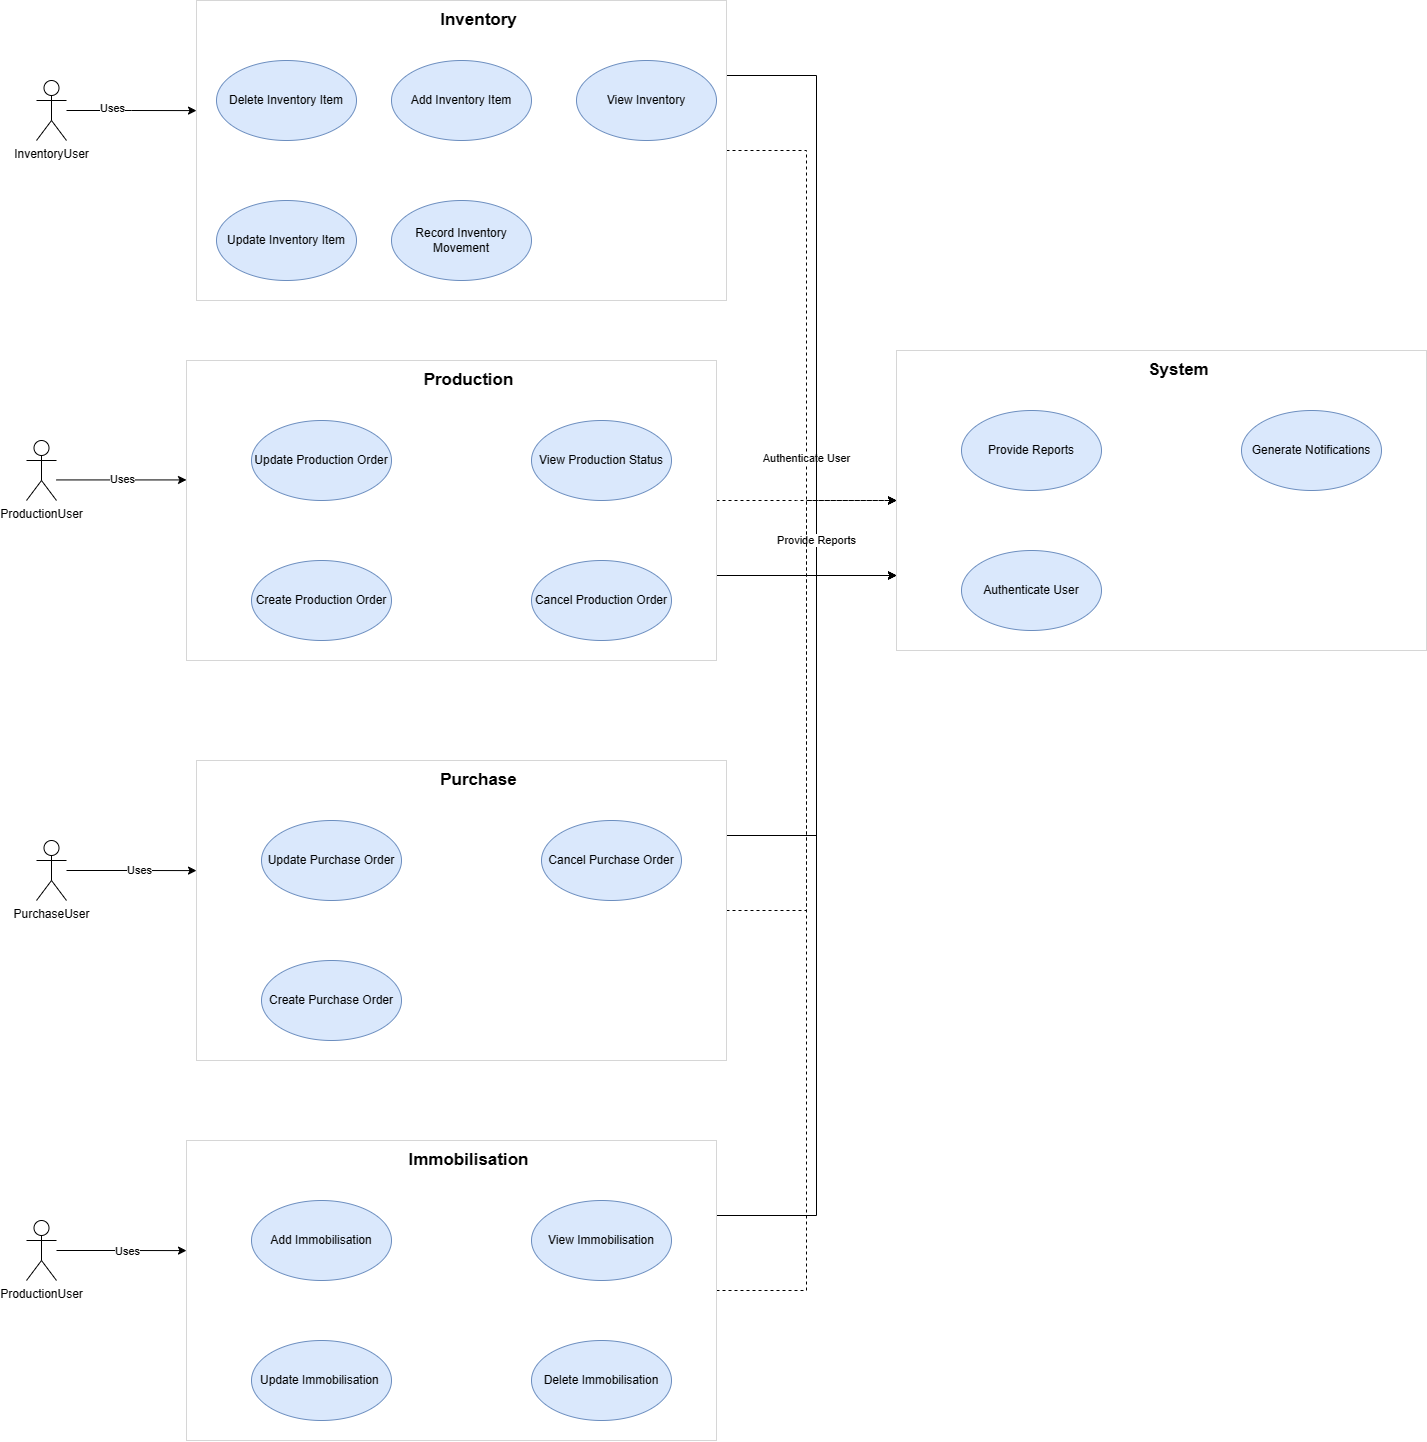

The diagram above was exported from draw.io. Its source (the exported page's mxGraphModel, read from the mxfile embedded in the PNG):
<mxGraphModel dx="2049" dy="1080" grid="1" gridSize="10" guides="1" tooltips="1" connect="1" arrows="1" fold="1" page="1" pageScale="1" pageWidth="850" pageHeight="1100" math="0" shadow="0">
  <root>
    <mxCell id="0" />
    <mxCell id="1" parent="0" />
    <mxCell id="8Evhf4HylxbXUW5uSEZg-13" style="edgeStyle=orthogonalEdgeStyle;rounded=0;orthogonalLoop=1;jettySize=auto;html=1;entryX=0;entryY=0.367;entryDx=0;entryDy=0;entryPerimeter=0;" parent="1" source="8Evhf4HylxbXUW5uSEZg-1" target="8Evhf4HylxbXUW5uSEZg-7" edge="1">
      <mxGeometry relative="1" as="geometry" />
    </mxCell>
    <mxCell id="8Evhf4HylxbXUW5uSEZg-48" value="Uses" style="edgeLabel;html=1;align=center;verticalAlign=middle;resizable=0;points=[];" parent="8Evhf4HylxbXUW5uSEZg-13" vertex="1" connectable="0">
      <mxGeometry x="-0.2953" y="3" relative="1" as="geometry">
        <mxPoint as="offset" />
      </mxGeometry>
    </mxCell>
    <mxCell id="8Evhf4HylxbXUW5uSEZg-1" value="InventoryUser" style="shape=umlActor;verticalLabelPosition=bottom;verticalAlign=top;html=1;outlineConnect=0;" parent="1" vertex="1">
      <mxGeometry x="70" y="90" width="30" height="60" as="geometry" />
    </mxCell>
    <mxCell id="wg44Y7zbau2e3jtQpXtA-1" style="edgeStyle=orthogonalEdgeStyle;rounded=0;orthogonalLoop=1;jettySize=auto;html=1;entryX=0;entryY=0.5;entryDx=0;entryDy=0;dashed=1;" edge="1" parent="1" source="8Evhf4HylxbXUW5uSEZg-7" target="8Evhf4HylxbXUW5uSEZg-26">
      <mxGeometry relative="1" as="geometry">
        <Array as="points">
          <mxPoint x="840" y="160" />
          <mxPoint x="840" y="510" />
        </Array>
      </mxGeometry>
    </mxCell>
    <mxCell id="wg44Y7zbau2e3jtQpXtA-7" value="Authenticate User" style="edgeLabel;html=1;align=center;verticalAlign=middle;resizable=0;points=[];" vertex="1" connectable="0" parent="wg44Y7zbau2e3jtQpXtA-1">
      <mxGeometry x="0.4912" y="-1" relative="1" as="geometry">
        <mxPoint as="offset" />
      </mxGeometry>
    </mxCell>
    <mxCell id="wg44Y7zbau2e3jtQpXtA-8" style="edgeStyle=orthogonalEdgeStyle;rounded=0;orthogonalLoop=1;jettySize=auto;html=1;exitX=1;exitY=0.25;exitDx=0;exitDy=0;entryX=0;entryY=0.75;entryDx=0;entryDy=0;" edge="1" parent="1" source="8Evhf4HylxbXUW5uSEZg-7" target="8Evhf4HylxbXUW5uSEZg-26">
      <mxGeometry relative="1" as="geometry">
        <Array as="points">
          <mxPoint x="850" y="85" />
          <mxPoint x="850" y="585" />
        </Array>
      </mxGeometry>
    </mxCell>
    <mxCell id="wg44Y7zbau2e3jtQpXtA-14" value="Provide Reports" style="edgeLabel;html=1;align=center;verticalAlign=middle;resizable=0;points=[];" vertex="1" connectable="0" parent="wg44Y7zbau2e3jtQpXtA-8">
      <mxGeometry x="0.6551" y="-1" relative="1" as="geometry">
        <mxPoint as="offset" />
      </mxGeometry>
    </mxCell>
    <mxCell id="8Evhf4HylxbXUW5uSEZg-7" value="" style="rounded=0;whiteSpace=wrap;html=1;strokeColor=#d6d6d6;" parent="1" vertex="1">
      <mxGeometry x="230" y="10" width="530" height="300" as="geometry" />
    </mxCell>
    <mxCell id="8Evhf4HylxbXUW5uSEZg-6" value="Delete Inventory Item" style="ellipse;whiteSpace=wrap;html=1;fillColor=#dae8fc;strokeColor=#6c8ebf;" parent="1" vertex="1">
      <mxGeometry x="250" y="70" width="140" height="80" as="geometry" />
    </mxCell>
    <mxCell id="8Evhf4HylxbXUW5uSEZg-8" value="Update Inventory Item" style="ellipse;whiteSpace=wrap;html=1;fillColor=#dae8fc;strokeColor=#6c8ebf;" parent="1" vertex="1">
      <mxGeometry x="250" y="210" width="140" height="80" as="geometry" />
    </mxCell>
    <mxCell id="8Evhf4HylxbXUW5uSEZg-9" value="Add Inventory Item" style="ellipse;whiteSpace=wrap;html=1;fillColor=#dae8fc;strokeColor=#6c8ebf;" parent="1" vertex="1">
      <mxGeometry x="425" y="70" width="140" height="80" as="geometry" />
    </mxCell>
    <mxCell id="8Evhf4HylxbXUW5uSEZg-10" value="Record Inventory Movement" style="ellipse;whiteSpace=wrap;html=1;fillColor=#dae8fc;strokeColor=#6c8ebf;" parent="1" vertex="1">
      <mxGeometry x="425" y="210" width="140" height="80" as="geometry" />
    </mxCell>
    <mxCell id="8Evhf4HylxbXUW5uSEZg-11" value="View Inventory" style="ellipse;whiteSpace=wrap;html=1;fillColor=#dae8fc;strokeColor=#6c8ebf;" parent="1" vertex="1">
      <mxGeometry x="610" y="70" width="140" height="80" as="geometry" />
    </mxCell>
    <mxCell id="8Evhf4HylxbXUW5uSEZg-14" value="Inventory" style="text;html=1;strokeColor=none;fillColor=none;align=center;verticalAlign=middle;whiteSpace=wrap;rounded=0;fontStyle=1;fontSize=17;" parent="1" vertex="1">
      <mxGeometry x="465" y="10" width="95" height="40" as="geometry" />
    </mxCell>
    <mxCell id="8Evhf4HylxbXUW5uSEZg-17" value="Uses" style="edgeStyle=orthogonalEdgeStyle;rounded=0;orthogonalLoop=1;jettySize=auto;html=1;entryX=0;entryY=0.398;entryDx=0;entryDy=0;entryPerimeter=0;" parent="1" source="8Evhf4HylxbXUW5uSEZg-18" target="8Evhf4HylxbXUW5uSEZg-19" edge="1">
      <mxGeometry relative="1" as="geometry">
        <Array as="points">
          <mxPoint x="217" y="490" />
        </Array>
      </mxGeometry>
    </mxCell>
    <mxCell id="8Evhf4HylxbXUW5uSEZg-18" value="ProductionUser" style="shape=umlActor;verticalLabelPosition=bottom;verticalAlign=top;html=1;outlineConnect=0;" parent="1" vertex="1">
      <mxGeometry x="60" y="450" width="30" height="60" as="geometry" />
    </mxCell>
    <mxCell id="wg44Y7zbau2e3jtQpXtA-3" style="edgeStyle=orthogonalEdgeStyle;rounded=0;orthogonalLoop=1;jettySize=auto;html=1;dashed=1;" edge="1" parent="1" source="8Evhf4HylxbXUW5uSEZg-19" target="8Evhf4HylxbXUW5uSEZg-26">
      <mxGeometry relative="1" as="geometry">
        <Array as="points">
          <mxPoint x="830" y="510" />
          <mxPoint x="830" y="510" />
        </Array>
      </mxGeometry>
    </mxCell>
    <mxCell id="wg44Y7zbau2e3jtQpXtA-10" style="edgeStyle=orthogonalEdgeStyle;rounded=0;orthogonalLoop=1;jettySize=auto;html=1;exitX=1;exitY=0.75;exitDx=0;exitDy=0;entryX=0;entryY=0.75;entryDx=0;entryDy=0;" edge="1" parent="1" source="8Evhf4HylxbXUW5uSEZg-19" target="8Evhf4HylxbXUW5uSEZg-26">
      <mxGeometry relative="1" as="geometry">
        <mxPoint x="929.9565217391305" y="440" as="targetPoint" />
        <Array as="points">
          <mxPoint x="750" y="585" />
        </Array>
      </mxGeometry>
    </mxCell>
    <mxCell id="8Evhf4HylxbXUW5uSEZg-19" value="" style="rounded=0;whiteSpace=wrap;html=1;strokeColor=#d6d6d6;" parent="1" vertex="1">
      <mxGeometry x="220" y="370" width="530" height="300" as="geometry" />
    </mxCell>
    <mxCell id="8Evhf4HylxbXUW5uSEZg-20" value="Update Production Order" style="ellipse;whiteSpace=wrap;html=1;fillColor=#dae8fc;strokeColor=#6c8ebf;" parent="1" vertex="1">
      <mxGeometry x="285" y="430" width="140" height="80" as="geometry" />
    </mxCell>
    <mxCell id="8Evhf4HylxbXUW5uSEZg-21" value="Create Production Order" style="ellipse;whiteSpace=wrap;html=1;fillColor=#dae8fc;strokeColor=#6c8ebf;" parent="1" vertex="1">
      <mxGeometry x="285" y="570" width="140" height="80" as="geometry" />
    </mxCell>
    <mxCell id="8Evhf4HylxbXUW5uSEZg-22" value="View Production Status" style="ellipse;whiteSpace=wrap;html=1;fillColor=#dae8fc;strokeColor=#6c8ebf;" parent="1" vertex="1">
      <mxGeometry x="565" y="430" width="140" height="80" as="geometry" />
    </mxCell>
    <mxCell id="8Evhf4HylxbXUW5uSEZg-23" value="Cancel Production Order" style="ellipse;whiteSpace=wrap;html=1;fillColor=#dae8fc;strokeColor=#6c8ebf;" parent="1" vertex="1">
      <mxGeometry x="565" y="570" width="140" height="80" as="geometry" />
    </mxCell>
    <mxCell id="8Evhf4HylxbXUW5uSEZg-25" value="Production" style="text;html=1;strokeColor=none;fillColor=none;align=center;verticalAlign=middle;whiteSpace=wrap;rounded=0;fontStyle=1;fontSize=17;" parent="1" vertex="1">
      <mxGeometry x="455" y="370" width="95" height="40" as="geometry" />
    </mxCell>
    <mxCell id="8Evhf4HylxbXUW5uSEZg-26" value="" style="rounded=0;whiteSpace=wrap;html=1;strokeColor=#d6d6d6;" parent="1" vertex="1">
      <mxGeometry x="930" y="360" width="530" height="300" as="geometry" />
    </mxCell>
    <mxCell id="8Evhf4HylxbXUW5uSEZg-27" value="Provide Reports" style="ellipse;whiteSpace=wrap;html=1;fillColor=#dae8fc;strokeColor=#6c8ebf;" parent="1" vertex="1">
      <mxGeometry x="995" y="420" width="140" height="80" as="geometry" />
    </mxCell>
    <mxCell id="8Evhf4HylxbXUW5uSEZg-28" value="Authenticate User" style="ellipse;whiteSpace=wrap;html=1;fillColor=#dae8fc;strokeColor=#6c8ebf;" parent="1" vertex="1">
      <mxGeometry x="995" y="560" width="140" height="80" as="geometry" />
    </mxCell>
    <mxCell id="8Evhf4HylxbXUW5uSEZg-29" value="Generate Notifications" style="ellipse;whiteSpace=wrap;html=1;fillColor=#dae8fc;strokeColor=#6c8ebf;" parent="1" vertex="1">
      <mxGeometry x="1275" y="420" width="140" height="80" as="geometry" />
    </mxCell>
    <mxCell id="8Evhf4HylxbXUW5uSEZg-31" value="System" style="text;html=1;strokeColor=none;fillColor=none;align=center;verticalAlign=middle;whiteSpace=wrap;rounded=0;fontStyle=1;fontSize=17;" parent="1" vertex="1">
      <mxGeometry x="1165" y="360" width="95" height="40" as="geometry" />
    </mxCell>
    <mxCell id="8Evhf4HylxbXUW5uSEZg-32" style="edgeStyle=orthogonalEdgeStyle;rounded=0;orthogonalLoop=1;jettySize=auto;html=1;entryX=0;entryY=0.367;entryDx=0;entryDy=0;entryPerimeter=0;" parent="1" source="8Evhf4HylxbXUW5uSEZg-33" target="8Evhf4HylxbXUW5uSEZg-34" edge="1">
      <mxGeometry relative="1" as="geometry" />
    </mxCell>
    <mxCell id="8Evhf4HylxbXUW5uSEZg-49" value="Uses" style="edgeLabel;html=1;align=center;verticalAlign=middle;resizable=0;points=[];" parent="8Evhf4HylxbXUW5uSEZg-32" vertex="1" connectable="0">
      <mxGeometry x="0.1269" y="1" relative="1" as="geometry">
        <mxPoint as="offset" />
      </mxGeometry>
    </mxCell>
    <mxCell id="8Evhf4HylxbXUW5uSEZg-33" value="PurchaseUser" style="shape=umlActor;verticalLabelPosition=bottom;verticalAlign=top;html=1;outlineConnect=0;" parent="1" vertex="1">
      <mxGeometry x="70" y="850" width="30" height="60" as="geometry" />
    </mxCell>
    <mxCell id="wg44Y7zbau2e3jtQpXtA-4" style="edgeStyle=orthogonalEdgeStyle;rounded=0;orthogonalLoop=1;jettySize=auto;html=1;entryX=0;entryY=0.5;entryDx=0;entryDy=0;dashed=1;" edge="1" parent="1" source="8Evhf4HylxbXUW5uSEZg-34" target="8Evhf4HylxbXUW5uSEZg-26">
      <mxGeometry relative="1" as="geometry">
        <Array as="points">
          <mxPoint x="840" y="920" />
          <mxPoint x="840" y="510" />
        </Array>
      </mxGeometry>
    </mxCell>
    <mxCell id="wg44Y7zbau2e3jtQpXtA-11" style="edgeStyle=orthogonalEdgeStyle;rounded=0;orthogonalLoop=1;jettySize=auto;html=1;exitX=1;exitY=0.25;exitDx=0;exitDy=0;entryX=0;entryY=0.75;entryDx=0;entryDy=0;" edge="1" parent="1" source="8Evhf4HylxbXUW5uSEZg-34" target="8Evhf4HylxbXUW5uSEZg-26">
      <mxGeometry relative="1" as="geometry">
        <Array as="points">
          <mxPoint x="850" y="845" />
          <mxPoint x="850" y="585" />
        </Array>
      </mxGeometry>
    </mxCell>
    <mxCell id="8Evhf4HylxbXUW5uSEZg-34" value="" style="rounded=0;whiteSpace=wrap;html=1;strokeColor=#d6d6d6;" parent="1" vertex="1">
      <mxGeometry x="230" y="770" width="530" height="300" as="geometry" />
    </mxCell>
    <mxCell id="8Evhf4HylxbXUW5uSEZg-35" value="Update Purchase Order" style="ellipse;whiteSpace=wrap;html=1;fillColor=#dae8fc;strokeColor=#6c8ebf;" parent="1" vertex="1">
      <mxGeometry x="295" y="830" width="140" height="80" as="geometry" />
    </mxCell>
    <mxCell id="8Evhf4HylxbXUW5uSEZg-36" value="Create Purchase Order" style="ellipse;whiteSpace=wrap;html=1;fillColor=#dae8fc;strokeColor=#6c8ebf;" parent="1" vertex="1">
      <mxGeometry x="295" y="970" width="140" height="80" as="geometry" />
    </mxCell>
    <mxCell id="8Evhf4HylxbXUW5uSEZg-37" value="Cancel Purchase Order" style="ellipse;whiteSpace=wrap;html=1;fillColor=#dae8fc;strokeColor=#6c8ebf;" parent="1" vertex="1">
      <mxGeometry x="575" y="830" width="140" height="80" as="geometry" />
    </mxCell>
    <mxCell id="8Evhf4HylxbXUW5uSEZg-39" value="Purchase" style="text;html=1;strokeColor=none;fillColor=none;align=center;verticalAlign=middle;whiteSpace=wrap;rounded=0;fontStyle=1;fontSize=17;" parent="1" vertex="1">
      <mxGeometry x="465" y="770" width="95" height="40" as="geometry" />
    </mxCell>
    <mxCell id="8Evhf4HylxbXUW5uSEZg-40" style="edgeStyle=orthogonalEdgeStyle;rounded=0;orthogonalLoop=1;jettySize=auto;html=1;entryX=0;entryY=0.367;entryDx=0;entryDy=0;entryPerimeter=0;" parent="1" source="8Evhf4HylxbXUW5uSEZg-41" target="8Evhf4HylxbXUW5uSEZg-42" edge="1">
      <mxGeometry relative="1" as="geometry" />
    </mxCell>
    <mxCell id="8Evhf4HylxbXUW5uSEZg-50" value="Uses" style="edgeLabel;html=1;align=center;verticalAlign=middle;resizable=0;points=[];" parent="8Evhf4HylxbXUW5uSEZg-40" vertex="1" connectable="0">
      <mxGeometry x="0.0855" relative="1" as="geometry">
        <mxPoint as="offset" />
      </mxGeometry>
    </mxCell>
    <mxCell id="8Evhf4HylxbXUW5uSEZg-41" value="ProductionUser" style="shape=umlActor;verticalLabelPosition=bottom;verticalAlign=top;html=1;outlineConnect=0;" parent="1" vertex="1">
      <mxGeometry x="60" y="1230" width="30" height="60" as="geometry" />
    </mxCell>
    <mxCell id="wg44Y7zbau2e3jtQpXtA-5" style="edgeStyle=orthogonalEdgeStyle;rounded=0;orthogonalLoop=1;jettySize=auto;html=1;entryX=0;entryY=0.5;entryDx=0;entryDy=0;dashed=1;" edge="1" parent="1" source="8Evhf4HylxbXUW5uSEZg-42" target="8Evhf4HylxbXUW5uSEZg-26">
      <mxGeometry relative="1" as="geometry" />
    </mxCell>
    <mxCell id="wg44Y7zbau2e3jtQpXtA-13" style="edgeStyle=orthogonalEdgeStyle;rounded=0;orthogonalLoop=1;jettySize=auto;html=1;exitX=1;exitY=0.25;exitDx=0;exitDy=0;entryX=0;entryY=0.75;entryDx=0;entryDy=0;" edge="1" parent="1" source="8Evhf4HylxbXUW5uSEZg-42" target="8Evhf4HylxbXUW5uSEZg-26">
      <mxGeometry relative="1" as="geometry">
        <mxPoint x="929.9565217391305" y="730" as="targetPoint" />
        <Array as="points">
          <mxPoint x="850" y="1225" />
          <mxPoint x="850" y="585" />
        </Array>
      </mxGeometry>
    </mxCell>
    <mxCell id="8Evhf4HylxbXUW5uSEZg-42" value="" style="rounded=0;whiteSpace=wrap;html=1;strokeColor=#d6d6d6;" parent="1" vertex="1">
      <mxGeometry x="220" y="1150" width="530" height="300" as="geometry" />
    </mxCell>
    <mxCell id="8Evhf4HylxbXUW5uSEZg-43" value="Add Immobilisation" style="ellipse;whiteSpace=wrap;html=1;fillColor=#dae8fc;strokeColor=#6c8ebf;" parent="1" vertex="1">
      <mxGeometry x="285" y="1210" width="140" height="80" as="geometry" />
    </mxCell>
    <mxCell id="8Evhf4HylxbXUW5uSEZg-44" value="Update Immobilisation&amp;nbsp;" style="ellipse;whiteSpace=wrap;html=1;fillColor=#dae8fc;strokeColor=#6c8ebf;" parent="1" vertex="1">
      <mxGeometry x="285" y="1350" width="140" height="80" as="geometry" />
    </mxCell>
    <mxCell id="8Evhf4HylxbXUW5uSEZg-45" value="View Immobilisation" style="ellipse;whiteSpace=wrap;html=1;fillColor=#dae8fc;strokeColor=#6c8ebf;" parent="1" vertex="1">
      <mxGeometry x="565" y="1210" width="140" height="80" as="geometry" />
    </mxCell>
    <mxCell id="8Evhf4HylxbXUW5uSEZg-46" value="Delete Immobilisation" style="ellipse;whiteSpace=wrap;html=1;fillColor=#dae8fc;strokeColor=#6c8ebf;" parent="1" vertex="1">
      <mxGeometry x="565" y="1350" width="140" height="80" as="geometry" />
    </mxCell>
    <mxCell id="8Evhf4HylxbXUW5uSEZg-47" value="Immobilisation" style="text;html=1;strokeColor=none;fillColor=none;align=center;verticalAlign=middle;whiteSpace=wrap;rounded=0;fontStyle=1;fontSize=17;" parent="1" vertex="1">
      <mxGeometry x="455" y="1150" width="95" height="40" as="geometry" />
    </mxCell>
  </root>
</mxGraphModel>